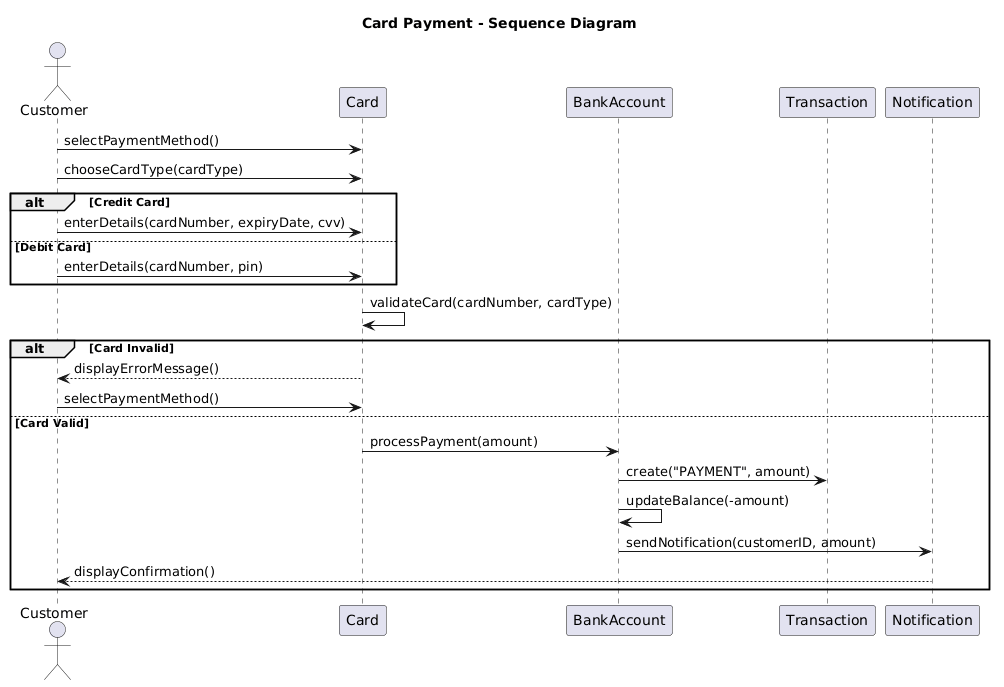

The diagram above was rendered by PlantUML. Its source (embedded in the PNG):
@startuml
title Card Payment - Sequence Diagram

actor Customer
participant "Card" as C
participant "BankAccount" as BA
participant "Transaction" as T
participant "Notification" as N

Customer -> C : selectPaymentMethod()
Customer -> C : chooseCardType(cardType)

alt Credit Card
    Customer -> C : enterDetails(cardNumber, expiryDate, cvv)
else Debit Card
    Customer -> C : enterDetails(cardNumber, pin)
end

C -> C : validateCard(cardNumber, cardType)

alt Card Invalid
    C --> Customer : displayErrorMessage()
    Customer -> C : selectPaymentMethod()
else Card Valid
    C -> BA : processPayment(amount)
    BA -> T : create("PAYMENT", amount)
    BA -> BA : updateBalance(-amount)
    BA -> N : sendNotification(customerID, amount)
    N --> Customer : displayConfirmation()
end
@enduml